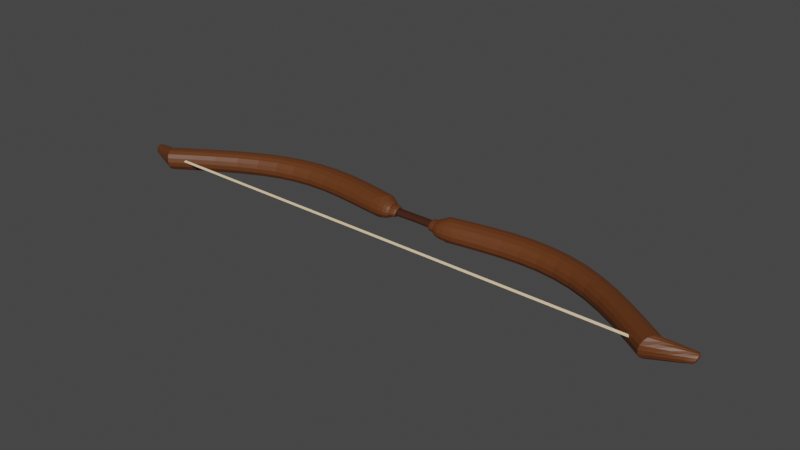 # Source: bow.blend  (saved by Blender 3.6.11; exported with 4.5.12 LTS)
import bpy
from mathutils import Matrix  # noqa: F401  (used for matrix-valued properties, if any)

bpy.ops.wm.read_factory_settings(use_empty=True)
scene = bpy.context.scene
scene.name = 'Scene'

# ---- collections
col_collection = bpy.data.collections.new('Collection'); scene.collection.children.link(col_collection)

# ---- materials (node trees are filled in below, after node groups)
mat_material_001 = bpy.data.materials.new('Material.001')
mat_material_001.use_transparent_shadow = False
mat_material_003 = bpy.data.materials.new('Material.003')
mat_material_003.use_transparent_shadow = False
mat_material_002 = bpy.data.materials.new('Material.002')
mat_material_002.use_transparent_shadow = False

# ---- material node trees
mat_material_001.use_nodes = True; mat_material_001.node_tree.nodes.clear()
_N = mat_material_001.node_tree.nodes; _L = mat_material_001.node_tree.links
n0 = _N.new('ShaderNodeBsdfPrincipled'); n0.name = 'Principled BSDF'; n0.location = (10, 300)
n0.distribution = 'GGX'
n0.subsurface_method = 'RANDOM_WALK_SKIN'
n0.inputs[0].default_value = (0.1209, 0.03578, 0.00768, 1.0)
n0.inputs[3].default_value = 1.45
n0.inputs[27].default_value = (0.0, 0.0, 0.0, 1.0)
n0.inputs[28].default_value = 1.0
n1 = _N.new('ShaderNodeOutputMaterial'); n1.name = 'Material Output'; n1.location = (300, 300)
_L.new(n0.outputs[0], n1.inputs[0])
n1.is_active_output = True
mat_material_003.use_nodes = True; mat_material_003.node_tree.nodes.clear()
_N = mat_material_003.node_tree.nodes; _L = mat_material_003.node_tree.links
n0 = _N.new('ShaderNodeBsdfPrincipled'); n0.name = 'Principled BSDF'; n0.location = (10, 300)
n0.distribution = 'GGX'
n0.subsurface_method = 'RANDOM_WALK_SKIN'
n0.inputs[0].default_value = (0.0486, 0.01272, 0.004882, 1.0)
n0.inputs[3].default_value = 1.45
n0.inputs[27].default_value = (0.0, 0.0, 0.0, 1.0)
n0.inputs[28].default_value = 1.0
n1 = _N.new('ShaderNodeOutputMaterial'); n1.name = 'Material Output'; n1.location = (300, 300)
_L.new(n0.outputs[0], n1.inputs[0])
n1.is_active_output = True
mat_material_002.use_nodes = True; mat_material_002.node_tree.nodes.clear()
_N = mat_material_002.node_tree.nodes; _L = mat_material_002.node_tree.links
n0 = _N.new('ShaderNodeBsdfPrincipled'); n0.name = 'Principled BSDF'; n0.location = (10, 300)
n0.distribution = 'GGX'
n0.subsurface_method = 'RANDOM_WALK_SKIN'
n0.inputs[0].default_value = (0.8, 0.6103, 0.3863, 1.0)
n0.inputs[3].default_value = 1.45
n0.inputs[27].default_value = (0.0, 0.0, 0.0, 1.0)
n0.inputs[28].default_value = 1.0
n1 = _N.new('ShaderNodeOutputMaterial'); n1.name = 'Material Output'; n1.location = (300, 300)
_L.new(n0.outputs[0], n1.inputs[0])
n1.is_active_output = True

# ---- world
world_world = bpy.data.worlds.new('World'); scene.world = world_world
world_world.use_nodes = True; world_world.node_tree.nodes.clear()
_N = world_world.node_tree.nodes; _L = world_world.node_tree.links
n0 = _N.new('ShaderNodeOutputWorld'); n0.name = 'World Output'; n0.location = (300, 300)
n1 = _N.new('ShaderNodeBackground'); n1.name = 'Background'; n1.location = (10, 300)
n1.inputs[0].default_value = (0.05088, 0.05088, 0.05088, 1.0)
_L.new(n1.outputs[0], n0.inputs[0])
n0.is_active_output = True
world_world.color = (0.05088, 0.05088, 0.05088)
world_world.use_sun_shadow = False
world_world.sun_shadow_jitter_overblur = 0.0

# ---- meshes
me_cube_004 = bpy.data.meshes.new('Cube.004')
me_cube_004.from_pydata([(-0.5231, -0.1526, -0.5384), (0.5619, -0.1525, -0.5438), (-0.511, -0.1494, 0.5445), (-0.5443, -0.355, -0.5281), (-0.1234, -0.2126, -0.03742), (0.1152, -0.2126, -0.0386), (-0.1207, -0.2112, 0.2007), (-0.3215, -0.1932, -0.2858), (-0.3215, 0.0, -0.2858), (0.3367, -0.1931, -0.289), (-0.3142, -0.1893, 0.3711), (-0.3142, 0.0, 0.3711), (0.2562, -0.1949, 0.6189), (0.08604, -0.2132, 0.2905), (0.2562, 0.0, 0.5453), (0.3367, 0.0, -0.289), (0.4293, -0.154, 0.8794), (0.477, -0.3416, 0.9807), (-0.5095, -0.3426, 0.5281), (0.5403, -0.345, -0.5536), (-1.204, -2.64, 3.687), (-1.009, -1.834, -1.064), (-1.299, -2.532, 5.478), (0.7851, -2.617, 3.679), (-1.204, -2.64, 3.687), (-1.299, -2.532, 5.478), (0.7851, -2.617, 3.679), (-1.204, -2.64, 3.687), (-1.299, -2.532, 5.478), (0.7851, -2.617, 3.679), (-0.1389, -2.864, 2.937), (-0.6988, -2.932, 3.68), (0.6274, -2.839, 3.557), (0.0675, -2.907, 4.299), (0.6899, -2.51, 5.469), (0.6899, -2.51, 5.469), (0.6899, -2.51, 5.469), (0.9395, -1.783, 1.212), (0.9458, -1.102, 0.3052), (-1.058, -1.791, 0.8747), (0.9884, -1.826, -1.045), (0.946, -1.105, -2.333), (1.001, -0.3358, -1.112), (-1.054, -1.105, -2.333), (-1.054, -1.103, -0.3331), (-0.9995, -0.3357, -1.112), (1.0, -0.3328, 1.453), (-0.9996, -0.3334, 0.888), (-0.5854, -0.2464, 0.5851), (-0.5853, -0.2478, -0.5871), (0.5869, -0.2461, 0.8951), (0.5871, -0.2479, -0.5871)], [], [(0, 1, 19, 3), (3, 18, 2, 0), (1, 0, 4, 5), (0, 2, 6, 4), (9, 7, 8, 15), (7, 10, 11, 8), (10, 12, 14, 11), (12, 9, 15, 14), (2, 16, 13, 6), (16, 1, 5, 13), (16, 2, 18, 17), (1, 16, 17, 19), (20, 22, 39, 21), (21, 40, 23, 20), (22, 20, 24, 25), (20, 23, 26, 24), (25, 24, 27, 28), (24, 26, 29, 27), (28, 27, 30, 31), (27, 29, 32, 30), (32, 33, 31, 30), (29, 34, 33, 32), (34, 28, 31, 33), (35, 25, 28, 34), (26, 35, 34, 29), (23, 36, 35, 26), (36, 22, 25, 35), (37, 39, 22, 36), (40, 37, 36, 23), (41, 38, 37, 40), (38, 44, 39, 37), (43, 41, 40, 21), (42, 46, 38, 41), (45, 42, 41, 43), (43, 44, 47, 45), (21, 39, 44, 43), (46, 47, 44, 38), (45, 47, 48, 49), (47, 46, 50, 48), (48, 50, 51, 49), (46, 42, 51, 50), (42, 45, 49, 51)])
me_cube_004.polygons.foreach_set('material_index', [0, 0, 0, 0, 1, 1, 1, 1, 0, 0, 0, 0, 0, 0, 0, 0, 0, 0, 0, 0, 0, 0, 0, 0, 0, 0, 0, 0, 0, 0, 0, 0, 0, 0, 0, 0, 0, 0, 0, 0, 0, 0])
_k = {(20, 22): 0.43631, (20, 23): 0.43631, (24, 25): 0.43631, (24, 26): 0.43631, (27, 28): 0.43631, (27, 29): 0.43631, (30, 31): 0.43631, (30, 32): 0.43631, (32, 33): 0.43631, (31, 33): 0.43631, (29, 34): 0.43631, (28, 34): 0.43631, (26, 35): 0.43631, (25, 35): 0.43631, (23, 36): 0.43631, (22, 36): 0.43631, (48, 49): 1.0, (48, 50): 1.0, (50, 51): 1.0, (49, 51): 1.0, (45, 47): 1.0, (42, 45): 1.0, (42, 46): 1.0}
me_cube_004.attributes.new('crease_edge', 'FLOAT', 'EDGE').data.foreach_set('value', [_k.get((min(e.vertices), max(e.vertices)), 0.0) for e in me_cube_004.edges])
_uv = me_cube_004.uv_layers.new(name='UVMap')
_uv.uv.foreach_set('vector', [0.125, 0.625, 0.375, 0.625, 0.375, 0.6303, 0.125, 0.6303, 0.375, 0.1197, 0.625, 0.1197, 0.625, 0.125, 0.375, 0.125, 0.375, 0.625, 0.125, 0.625, 0.125, 0.625, 0.375, 0.625, 0.375, 0.125, 0.625, 0.125, 0.625, 0.125, 0.375, 0.125, 0.375, 0.625, 0.125, 0.625, 0.125, 0.625, 0.375, 0.625, 0.375, 0.125, 0.625, 0.125, 0.625, 0.125, 0.375, 0.125, 0.875, 0.625, 0.625, 0.625, 0.625, 0.625, 0.875, 0.625, 0.625, 0.625, 0.375, 0.625, 0.375, 0.625, 0.625, 0.625, 0.875, 0.625, 0.625, 0.625, 0.625, 0.625, 0.875, 0.625, 0.625, 0.625, 0.375, 0.625, 0.375, 0.625, 0.625, 0.625, 0.625, 0.625, 0.875, 0.625, 0.875, 0.6303, 0.625, 0.6303, 0.375, 0.625, 0.625, 0.625, 0.625, 0.6303, 0.375, 0.6303, 0.375, 0.0, 0.625, 0.0, 0.625, 0.02595, 0.375, 0.02595, 0.125, 0.7241, 0.375, 0.7241, 0.375, 0.75, 0.125, 0.75, 0.625, 0.0, 0.375, 0.0, 0.375, 0.0, 0.625, 0.0, 0.125, 0.75, 0.375, 0.75, 0.375, 0.75, 0.125, 0.75, 0.625, 0.0, 0.375, 0.0, 0.375, 0.0, 0.625, 0.0, 0.125, 0.75, 0.375, 0.75, 0.375, 0.75, 0.125, 0.75, 0.625, 0.0, 0.375, 0.0, 0.375, 0.0, 0.625, 0.0, 0.125, 0.75, 0.375, 0.75, 0.375, 0.75, 0.125, 0.75, 0.375, 0.75, 0.625, 0.75, 0.625, 1.0, 0.375, 1.0, 0.375, 0.75, 0.625, 0.75, 0.625, 0.75, 0.375, 0.75, 0.625, 0.75, 0.875, 0.75, 0.875, 0.75, 0.625, 0.75, 0.625, 0.75, 0.875, 0.75, 0.875, 0.75, 0.625, 0.75, 0.375, 0.75, 0.625, 0.75, 0.625, 0.75, 0.375, 0.75, 0.375, 0.75, 0.625, 0.75, 0.625, 0.75, 0.375, 0.75, 0.625, 0.75, 0.875, 0.75, 0.875, 0.75, 0.625, 0.75, 0.625, 0.7241, 0.875, 0.7241, 0.875, 0.75, 0.625, 0.75, 0.375, 0.7241, 0.625, 0.7241, 0.625, 0.75, 0.375, 0.75, 0.375, 0.6981, 0.625, 0.6981, 0.625, 0.7241, 0.375, 0.7241, 0.625, 0.6981, 0.875, 0.6981, 0.875, 0.7241, 0.625, 0.7241, 0.125, 0.6981, 0.375, 0.6981, 0.375, 0.7241, 0.125, 0.7241, 0.375, 0.6462, 0.625, 0.6462, 0.625, 0.6981, 0.375, 0.6981, 0.125, 0.6462, 0.375, 0.6462, 0.375, 0.6981, 0.125, 0.6981, 0.375, 0.0519, 0.625, 0.0519, 0.625, 0.1038, 0.375, 0.1038, 0.375, 0.02595, 0.625, 0.02595, 0.625, 0.0519, 0.375, 0.0519, 0.625, 0.6462, 0.875, 0.6462, 0.875, 0.6981, 0.625, 0.6981, 0.375, 0.1038, 0.625, 0.1038, 0.625, 0.1038, 0.375, 0.1038, 0.875, 0.6462, 0.625, 0.6462, 0.625, 0.6462, 0.875, 0.6462, 0.0, 0.0, 0.0, 0.0, 0.0, 0.0, 0.0, 0.0, 0.625, 0.6462, 0.375, 0.6462, 0.375, 0.6462, 0.625, 0.6462, 0.375, 0.6462, 0.125, 0.6462, 0.125, 0.6462, 0.375, 0.6462])
me_cube_004.materials.append(mat_material_001)
me_cube_004.materials.append(mat_material_003)
me_cube_004.materials.append(mat_material_002)
me_cube_004.update()
me_cube_005 = bpy.data.meshes.new('Cube.005')
me_cube_005.from_pydata([(-0.2391, -2.528, 2.729), (-0.3156, -2.528, 2.797), (-0.3149, -2.528, 2.661), (-0.2391, 8.716e-09, 2.729), (-0.2391, 2.528, 2.729), (-0.3156, 5.297e-09, 2.797), (-0.3149, 9.252e-09, 2.661), (-0.3149, 2.528, 2.661), (-0.3914, 5.833e-09, 2.729), (-0.3914, 2.528, 2.729), (-0.3914, -2.528, 2.729), (-0.3156, 2.528, 2.797)], [], [(1, 5, 3, 0), (0, 2, 10, 1), (3, 6, 2, 0), (4, 7, 6, 3), (5, 11, 4, 3), (8, 10, 2, 6), (9, 8, 6, 7), (5, 8, 9, 11), (1, 10, 8, 5), (11, 9, 7, 4)])
me_cube_005.polygons.foreach_set('material_index', [2, 2, 2, 2, 2, 2, 2, 2, 2, 2])
_uv = me_cube_005.uv_layers.new(name='UVMap')
_uv.uv.foreach_set('vector', [0.125, 0.5, 0.25, 0.5, 0.25, 0.75, 0.125, 0.75, 0.375, 0.0, 0.625, 0.0, 0.625, 0.25, 0.375, 0.25, 0.375, 0.875, 0.625, 0.875, 0.625, 1.0, 0.375, 1.0, 0.375, 0.75, 0.625, 0.75, 0.625, 0.875, 0.375, 0.875, 0.25, 0.5, 0.375, 0.5, 0.375, 0.75, 0.25, 0.75, 0.75, 0.5, 0.875, 0.5, 0.875, 0.75, 0.75, 0.75, 0.625, 0.5, 0.75, 0.5, 0.75, 0.75, 0.625, 0.75, 0.375, 0.375, 0.625, 0.375, 0.625, 0.5, 0.375, 0.5, 0.375, 0.25, 0.625, 0.25, 0.625, 0.375, 0.375, 0.375, 0.375, 0.5, 0.625, 0.5, 0.625, 0.75, 0.375, 0.75])
me_cube_005.materials.append(mat_material_001)
me_cube_005.materials.append(mat_material_003)
me_cube_005.materials.append(mat_material_002)
me_cube_005.update()
arm_armature_002 = bpy.data.armatures.new('Armature.002')  # bones are not reproduced

# ---- objects
ob_cube_001 = bpy.data.objects.new('Cube.001', me_cube_004)
ob_cube_002 = bpy.data.objects.new('Cube.002', me_cube_005)
ob_armature = bpy.data.objects.new('Armature', arm_armature_002)

# ---- transforms, parenting, visibility, modifiers, constraints
ob_cube_001.location = (0.0, 0.0, 0.0)
ob_cube_001.rotation_euler = (-1.571, 1.571, 0.0)
ob_cube_001.scale = (0.1084, 1.0, -0.1212)
_vg = ob_cube_001.vertex_groups.new(name='Bone')
for _i, _w in zip([0, 1, 2, 3, 4, 5, 6, 7, 8, 9, 10, 11, 12, 13, 14, 15, 16, 17, 18, 19], [0.8691, 0.8689, 0.8682, 0.8365, 0.9464, 0.9511, 0.9332, 0.9617, 0.9145, 0.9686, 0.9442, 0.9114, 0.945, 0.9261, 0.9021, 0.9085, 0.8967, 0.8455, 0.8456, 0.8352]): _vg.add([_i], _w, 'REPLACE')
_vg = ob_cube_001.vertex_groups.new(name='Bone.001')
for _i, _w in zip([0, 1, 2, 3, 4, 5, 6, 8, 10, 11, 12, 13, 14, 15, 16, 17, 18, 19], [0.08895, 0.0873, 0.07883, 0.07742, 0.01718, 0.0103, 0.0214, 0.02808, 0.007724, 0.02465, 0.0009991, 0.01646, 0.02612, 0.03692, 0.03675, 0.07289, 0.07553, 0.07682]): _vg.add([_i], _w, 'REPLACE')
_vg = ob_cube_001.vertex_groups.new(name='Bone.002')
for _i, _w in zip([3, 17, 18, 19], [0.05298, 0.03273, 0.0338, 0.05441]): _vg.add([_i], _w, 'REPLACE')
_vg = ob_cube_001.vertex_groups.new(name='Bone.003')
_vg = ob_cube_001.vertex_groups.new(name='Bone.004')
_vg = ob_cube_001.vertex_groups.new(name='Bone.005')
_vg = ob_cube_001.vertex_groups.new(name='Bone.006')
_vg = ob_cube_001.vertex_groups.new(name='Bone.007')
_vg = ob_cube_001.vertex_groups.new(name='Bone.008')
for _i, _w in zip([0, 1, 2, 3, 4, 5, 6, 7, 8, 9, 10, 11, 12, 13, 14, 15, 16, 17, 18, 19], [0.1373, 0.175, 0.1362, 0.1455, 0.1001, 0.1045, 0.12, 0.09672, 0.6153, 0.08775, 0.129, 0.5469, 0.1214, 0.1283, 0.569, 0.7308, 0.1482, 0.1473, 0.1448, 0.1512]): _vg.add([_i], _w, 'REPLACE')
_vg = ob_cube_001.vertex_groups.new(name='Bone.009')
_vg = ob_cube_001.vertex_groups.new(name='Bone.010')
_vg = ob_cube_001.vertex_groups.new(name='Bone.011')
_vg = ob_cube_001.vertex_groups.new(name='Bone.012')
_vg = ob_cube_001.vertex_groups.new(name='Bone.013')
_vg = ob_cube_001.vertex_groups.new(name='Bone.014')
_vg = ob_cube_001.vertex_groups.new(name='Bone.015')
_vg = ob_cube_001.vertex_groups.new(name='string')
for _i, _w in zip([14, 16, 17, 18, 19], [0.009597, 0.01178, 0.01063, 0.004098, 0.0001447]): _vg.add([_i], _w, 'REPLACE')
_vg = ob_cube_001.vertex_groups.new(name='Bone.016')
for _i, _w in zip([1, 2, 3, 8, 11, 13, 14, 15, 16, 17, 18, 19], [0.0008808, 0.02281, 0.01613, 0.03399, 0.04336, 0.01476, 0.05524, 0.0373, 0.04619, 0.03053, 0.02388, 0.0172]): _vg.add([_i], _w, 'REPLACE')
_m = ob_cube_001.modifiers.new('Subdivision', 'SUBSURF')
_m = ob_cube_001.modifiers.new('Mirror', 'MIRROR')
_m.use_axis = (False, True, False)
_m.use_clip = True
_m = ob_cube_001.modifiers.new('Armature', 'ARMATURE')
_m.object = ob_armature
ob_cube_002.location = (1.83e-15, 0.0, -0.0227)
ob_cube_002.rotation_euler = (-1.571, 1.571, 0.0)
ob_cube_002.scale = (0.2, 1.0, -0.2012)
_vg = ob_cube_002.vertex_groups.new(name='Bone')
_vg = ob_cube_002.vertex_groups.new(name='Bone.001')
_vg = ob_cube_002.vertex_groups.new(name='Bone.002')
_vg = ob_cube_002.vertex_groups.new(name='Bone.003')
for _i, _w in zip([0, 1, 2, 10], [0.7368, 0.7608, 0.7079, 0.752]): _vg.add([_i], _w, 'REPLACE')
_vg = ob_cube_002.vertex_groups.new(name='Bone.004')
for _i, _w in zip([0, 1, 2, 10], [0.2618, 0.2379, 0.2908, 0.2467]): _vg.add([_i], _w, 'REPLACE')
_vg = ob_cube_002.vertex_groups.new(name='Bone.005')
for _i, _w in zip([3, 5, 6, 8], [1.0, 1.0, 1.0, 1.0]): _vg.add([_i], _w, 'REPLACE')
_vg = ob_cube_002.vertex_groups.new(name='Bone.006')
_vg = ob_cube_002.vertex_groups.new(name='Bone.007')
_vg = ob_cube_002.vertex_groups.new(name='Bone.008')
_vg = ob_cube_002.vertex_groups.new(name='Bone.009')
for _i, _w in zip([4, 7, 9, 11], [0.7991, 0.8281, 0.8289, 0.7709]): _vg.add([_i], _w, 'REPLACE')
_vg = ob_cube_002.vertex_groups.new(name='Bone.010')
for _i, _w in zip([4, 7, 9, 11], [0.1986, 0.17, 0.1696, 0.2274]): _vg.add([_i], _w, 'REPLACE')
_vg = ob_cube_002.vertex_groups.new(name='Bone.011')
_vg = ob_cube_002.vertex_groups.new(name='Bone.012')
_vg = ob_cube_002.vertex_groups.new(name='Bone.013')
_vg = ob_cube_002.vertex_groups.new(name='Bone.014')
for _i, _w in zip([4, 7, 9, 11], [0.9999, 0.9999, 0.9999, 0.9999]): _vg.add([_i], _w, 'REPLACE')
_vg = ob_cube_002.vertex_groups.new(name='Bone.015')
_vg = ob_cube_002.vertex_groups.new(name='string')
for _i, _w in zip([3, 5, 6, 8], [0.9985, 0.9988, 0.9988, 0.9989]): _vg.add([_i], _w, 'REPLACE')
_vg = ob_cube_002.vertex_groups.new(name='Bone.016')
for _i, _w in zip([0, 1, 2, 3, 4, 5, 6, 7, 8, 9, 10, 11], [0.05726, 0.05725, 0.05727, 1.0, 0.8259, 1.0, 1.0, 0.8259, 1.0, 0.8259, 0.05726, 0.8259]): _vg.add([_i], _w, 'REPLACE')
_m = ob_cube_002.modifiers.new('Armature', 'ARMATURE')
_m.object = ob_armature
ob_armature.location = (0.0, 0.0, 0.0)
ob_armature.rotation_euler = (0.0, 1.571, 0.0)
ob_armature.scale = (0.3468, 0.3468, 0.3468)
ob_armature.show_in_front = True

# ---- collection membership
col_collection.objects.link(ob_cube_001)
col_collection.objects.link(ob_cube_002)
col_collection.objects.link(ob_armature)

# ---- scene / render settings (as saved in the file)
scene.frame_start = 1; scene.frame_end = 250; scene.frame_set(1)
scene.render.engine = 'BLENDER_EEVEE_NEXT'
scene.cycles.sampling_pattern = 'TABULATED_SOBOL'
scene.view_settings.view_transform = 'Filmic'
bpy.context.view_layer.update()

# ---- added for rendering (the .blend has no active camera and no usable light): camera, sun
cam_auto = bpy.data.cameras.new('AutoCamera')
cam_auto.lens = 50.0
cam_auto.sensor_width = 36.0
cam_auto.clip_end = 1000.0
ob_auto_camera = bpy.data.objects.new('AutoCamera', cam_auto)
scene.collection.objects.link(ob_auto_camera)
ob_auto_camera.location = (5.42365, -6.72518, 4.35296)
ob_auto_camera.rotation_euler = (1.09748, -7.21219e-08, 0.694738)
scene.camera = ob_auto_camera
light_auto_sun = bpy.data.lights.new('AutoSun', 'SUN')
light_auto_sun.energy = 3.0
light_auto_sun.angle = 0.0523599
ob_auto_sun = bpy.data.objects.new('AutoSun', light_auto_sun)
scene.collection.objects.link(ob_auto_sun)
ob_auto_sun.rotation_euler = (0.872665, 0.174533, 0.523599)
bpy.context.view_layer.update()
